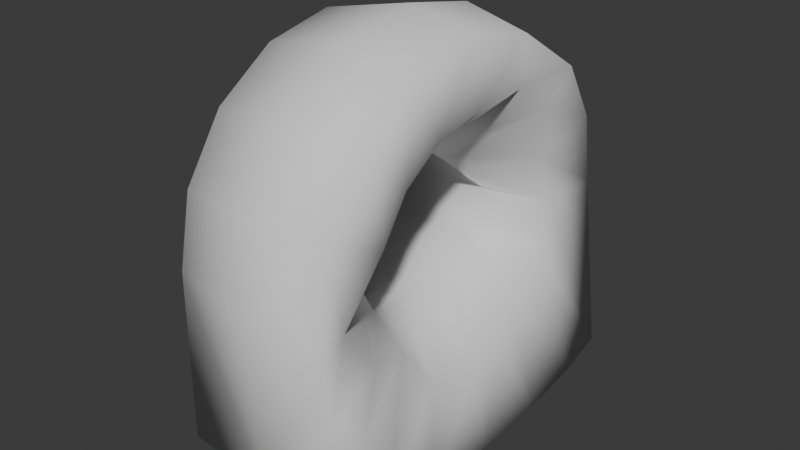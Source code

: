 # Source: LargeHoopRock.blend  (saved by Blender 4.3.34; exported with 4.5.12 LTS)
import bpy
from mathutils import Matrix  # noqa: F401  (used for matrix-valued properties, if any)

bpy.ops.wm.read_factory_settings(use_empty=True)
scene = bpy.context.scene
scene.name = 'Scene'

# ---- collections
col_collection = bpy.data.collections.new('Collection'); scene.collection.children.link(col_collection)

# ---- world
world_world = bpy.data.worlds.new('World'); scene.world = world_world
world_world.use_nodes = True; world_world.node_tree.nodes.clear()
_N = world_world.node_tree.nodes; _L = world_world.node_tree.links
n0 = _N.new('ShaderNodeOutputWorld'); n0.name = 'World Output'; n0.location = (300, 300)
n1 = _N.new('ShaderNodeBackground'); n1.name = 'Background'; n1.location = (10, 300)
n1.inputs[0].default_value = (0.05088, 0.05088, 0.05088, 1.0)
_L.new(n1.outputs[0], n0.inputs[0])
n0.is_active_output = True
world_world.color = (0.05088, 0.05088, 0.05088)
world_world.sun_shadow_jitter_overblur = 0.0

# ---- meshes
me_torus = bpy.data.meshes.new('Torus')
me_torus.from_pydata([(-3.489e-07, -5.348e-15, -0.3452), (0.8649, 0.0, -0.2606), (0.6907, -3.162e-09, 0.3797), (-1.152e-07, -1.697e-08, 0.9299), (-0.8649, 0.0, -0.2606), (-3.489e-07, 0.72, -0.3185), (0.8649, 0.7008, -0.2318), (0.6071, 0.4303, 0.5318), (-1.152e-07, 0.2452, 0.9787), (-0.8649, 0.7008, -0.2318), (-1.152e-07, 1.33, -0.2582), (0.8649, 1.295, -0.1375), (0.5105, 0.7408, 0.83), (-1.152e-07, 0.4531, 1.118), (-1.042, 0.6779, 0.8392), (-1.07e-07, 1.762, -0.01521), (0.8649, 1.692, -0.000367), (0.6183, 1.047, 1.137), (-1.152e-07, 0.8158, 1.209), (-1.045, 0.8697, 1.113), (-6.653e-08, 1.882, 1.571), (0.6515, 1.737, 1.571), (0.6183, 1.133, 1.571), (-6.653e-08, 1.009, 1.571), (-1.027, 0.9882, 1.571), (-0.8488, 1.693, 1.571), (1.624e-09, 1.738, 2.291), (0.6662, 1.602, 2.234), (0.6183, 1.047, 2.005), (-5.679e-08, 0.7288, 1.816), (-1.027, 0.913, 1.949), (-0.8488, 1.565, 2.219), (1.185e-07, 1.33, 2.901), (0.7061, 1.22, 2.791), (0.688, 0.9313, 2.502), (1.624e-09, 0.4531, 2.024), (-1.027, 0.6988, 2.27), (-0.8488, 1.197, 2.768), (1.185e-07, 0.72, 3.309), (0.6238, 0.6671, 3.181), (0.688, 0.504, 2.788), (1.624e-09, 0.2452, 2.163), (-0.8488, 0.648, 3.135), (1.185e-07, 1.645e-07, 3.452), (0.6238, 1.524e-07, 3.314), (0.6485, 9.719e-08, 2.728), (1.624e-09, 3.905e-08, 2.212), (-1.04, 7.141e-08, 2.467), (-0.8488, 1.48e-07, 3.264), (1.185e-07, -0.72, 3.309), (0.6238, -0.6671, 3.181), (0.6485, -0.443, 2.64), (1.624e-09, -0.2452, 2.163), (-1.029, -0.3757, 2.478), (-0.8488, -0.648, 3.135), (1.185e-07, -1.33, 2.901), (0.6971, -1.221, 2.792), (0.6485, -0.8185, 2.389), (-1.029, -0.6941, 2.265), (-0.8488, -1.197, 2.768), (1.624e-09, -1.738, 2.291), (0.6035, -1.627, 2.245), (0.6485, -1.069, 2.014), (-1.039, -0.8728, 1.932), (-0.8488, -1.565, 2.219), (-6.653e-08, -1.882, 1.571), (0.6354, -1.741, 1.359), (0.591, -1.433, 1.469), (-1.022, -1.008, 1.571), (-0.8488, -1.693, 1.571), (-1.067e-07, -1.764, -0.001487), (0.5692, -1.084, 0.9855), (-1.152e-07, -0.6532, 1.326), (-1.051, -0.8442, 1.147), (-0.8649, -1.692, -0.000367), (-1.152e-07, -1.33, -0.2582), (0.4911, -0.6692, 0.9015), (-1.152e-07, -0.4531, 0.9779), (-1.032, -0.7122, 0.785), (-0.8649, -1.295, -0.1375), (-3.489e-07, -0.72, -0.3185), (0.8649, -0.7008, -0.2318), (0.609, -0.4309, 0.5305), (-1.152e-07, -0.2452, 0.9356), (-0.8649, -0.7008, -0.2318), (-0.8543, 1.693, 1.028), (-0.8649, 1.295, -0.1375), (-1.017, 0.9968, 0.9407), (-0.384, -1.105e-08, 0.8127), (-1.031, 0.3875, 0.6147), (-0.9405, -3.872e-10, 0.1128), (-0.9798, -0.4836, 0.355), (-1.029, 0.3812, 2.411), (-0.5401, 0.2091, 2.305), (-6.653e-08, -0.6408, 1.571), (-0.3355, -0.6828, 1.854), (0.4168, -0.8989, 1.943), (0.8649, -1.295, -0.1375), (0.7012, -1.355, 0.5456), (0.7165, -1.724, 0.8787), (0.4293, -1.728, -0.0009311)], [], [(0, 5, 6, 1), (1, 6, 7, 2), (2, 7, 8, 3), (90, 89, 9, 4), (91, 90, 4, 84), (4, 9, 5, 0), (5, 10, 11, 6), (6, 11, 12, 7), (7, 12, 13, 8), (8, 13, 14, 89), (89, 14, 86, 9), (9, 86, 10, 5), (10, 15, 16, 11), (11, 16, 17, 12), (12, 17, 18, 13), (13, 18, 19, 14), (86, 15, 10), (15, 85, 25, 20), (15, 20, 21, 16), (16, 21, 22, 17), (17, 22, 23, 18), (18, 23, 24, 19), (14, 19, 87, 86), (20, 26, 27, 21), (21, 27, 28, 22), (22, 28, 29, 23), (23, 29, 30, 24), (24, 30, 31, 25), (25, 31, 26, 20), (26, 32, 33, 27), (27, 33, 34, 28), (28, 34, 35, 29), (29, 35, 36, 30), (30, 36, 37, 31), (31, 37, 32, 26), (32, 38, 39, 33), (33, 39, 40, 34), (34, 40, 41, 35), (36, 92, 42, 37), (92, 47, 48, 42), (37, 42, 38, 32), (38, 43, 44, 39), (39, 44, 45, 40), (40, 45, 46, 41), (35, 41, 93, 36), (42, 48, 43, 38), (43, 49, 50, 44), (44, 50, 51, 45), (45, 51, 52, 46), (46, 52, 53, 47), (47, 53, 54, 48), (48, 54, 49, 43), (49, 55, 56, 50), (50, 56, 57, 51), (51, 57, 52), (52, 58, 53), (53, 58, 59, 54), (54, 59, 55, 49), (55, 60, 61, 56), (56, 61, 62, 57), (52, 95, 63, 58), (95, 94, 68, 63), (58, 63, 64, 59), (59, 64, 60, 55), (60, 65, 66, 61), (61, 66, 67, 62), (57, 62, 96, 52), (63, 68, 69, 64), (64, 69, 65, 60), (66, 99, 98, 71, 67), (98, 97, 76, 71), (67, 71, 72, 94), (94, 72, 73, 68), (68, 73, 74, 69), (69, 74, 70, 65), (65, 70, 100, 99, 66), (71, 76, 77, 72), (72, 77, 78, 73), (73, 78, 79, 74), (74, 79, 75, 70), (75, 80, 81, 97), (97, 81, 82, 76), (76, 82, 83, 77), (77, 83, 91, 78), (78, 91, 84, 79), (79, 84, 80, 75), (80, 0, 1, 81), (81, 1, 2, 82), (82, 2, 3, 83), (3, 8, 89, 88), (84, 4, 0, 80), (85, 15, 86, 87), (19, 24, 25, 85, 87), (88, 89, 90, 91), (83, 3, 88, 91), (47, 92, 36, 93), (41, 46, 47, 93), (94, 95, 96), (62, 67, 94, 96), (96, 95, 52), (97, 98, 99, 100), (70, 75, 97, 100)])
me_torus.polygons.foreach_set('use_smooth', [True] * 102)
_uv = me_torus.uv_layers.new(name='UVMap')
_uv.uv.foreach_set('vector', [0.514, 0.6257, 0.5145, 0.7083, 0.416, 0.7055, 0.4155, 0.6252, 0.1991, 0.4169, 0.1186, 0.4113, 0.1524, 0.3215, 0.2013, 0.3414, 0.2013, 0.3414, 0.1524, 0.3215, 0.1758, 0.2629, 0.2039, 0.2692, 0.6105, 0.3679, 0.6552, 0.3108, 0.6911, 0.4069, 0.6105, 0.4103, 0.5549, 0.3404, 0.6105, 0.3679, 0.6105, 0.4103, 0.5298, 0.4071, 0.614, 0.6253, 0.6145, 0.7056, 0.5145, 0.7083, 0.514, 0.6257, 0.5145, 0.7083, 0.5153, 0.7781, 0.417, 0.7732, 0.416, 0.7055, 0.1186, 0.4113, 0.05061, 0.3986, 0.1178, 0.2851, 0.1524, 0.3215, 0.1524, 0.3215, 0.1178, 0.2851, 0.1524, 0.2463, 0.1758, 0.2629, 0.2974, 0.7404, 0.3195, 0.7343, 0.3607, 0.8541, 0.33, 0.862, 0.6552, 0.3108, 0.6886, 0.2851, 0.7594, 0.396, 0.6911, 0.4069, 0.6145, 0.7056, 0.6155, 0.7733, 0.5153, 0.7781, 0.5145, 0.7083, 0.5153, 0.7781, 0.5174, 0.8263, 0.4183, 0.8181, 0.417, 0.7732, 0.05061, 0.3986, 0.005392, 0.3816, 0.0834, 0.2505, 0.1178, 0.2851, 0.3493, 0.6797, 0.3796, 0.6564, 0.3598, 0.7272, 0.3195, 0.7343, 0.3195, 0.7343, 0.3598, 0.7272, 0.3796, 0.8456, 0.3607, 0.8541, 0.6155, 0.7733, 0.5174, 0.8263, 0.5153, 0.7781, 0.1256, 0.7631, 0.03762, 0.6353, 0.04347, 0.5732, 0.143, 0.5815, 0.1256, 0.7631, 0.143, 0.5815, 0.214, 0.5872, 0.2222, 0.7692, 0.005392, 0.3816, 0.005392, 0.1992, 0.07485, 0.2007, 0.0834, 0.2505, 0.818, 0.4319, 0.8684, 0.4307, 0.869, 0.5021, 0.8259, 0.5035, 0.8259, 0.5035, 0.869, 0.5021, 0.8714, 0.6203, 0.818, 0.6237, 0.6886, 0.2851, 0.7106, 0.2536, 0.7252, 0.2732, 0.7594, 0.396, 0.143, 0.5815, 0.1472, 0.4986, 0.2195, 0.511, 0.214, 0.5872, 0.005392, 0.1992, 0.02301, 0.124, 0.08613, 0.1514, 0.07485, 0.2007, 0.8684, 0.4307, 0.9175, 0.4299, 0.895, 0.5024, 0.869, 0.5021, 0.869, 0.5021, 0.895, 0.5024, 0.9142, 0.6197, 0.8714, 0.6203, 0.7242, 0.2009, 0.7155, 0.1575, 0.7902, 0.1252, 0.8051, 0.1996, 0.04347, 0.5732, 0.04728, 0.4986, 0.1472, 0.4986, 0.143, 0.5815, 0.1472, 0.4986, 0.1455, 0.4276, 0.2222, 0.4466, 0.2195, 0.511, 0.02301, 0.124, 0.06866, 0.0623, 0.1009, 0.09594, 0.08613, 0.1514, 0.9175, 0.4299, 0.9736, 0.4211, 0.9167, 0.5027, 0.895, 0.5024, 0.8013, 0.8892, 0.7684, 0.8902, 0.7857, 0.7684, 0.8124, 0.7689, 0.7155, 0.1575, 0.6908, 0.1207, 0.7479, 0.06216, 0.7902, 0.1252, 0.04728, 0.4986, 0.04571, 0.4347, 0.1455, 0.4276, 0.1472, 0.4986, 0.9145, 0.3107, 0.9243, 0.2373, 0.9914, 0.2334, 0.9913, 0.3001, 0.06866, 0.0623, 0.1335, 0.01837, 0.151, 0.06473, 0.1009, 0.09594, 0.1009, 0.09594, 0.151, 0.06473, 0.1796, 0.1276, 0.1552, 0.1428, 0.6908, 0.1207, 0.6543, 0.1045, 0.6847, 0.02009, 0.7479, 0.06216, 0.6543, 0.1045, 0.6104, 0.09817, 0.6101, 0.005392, 0.6847, 0.02009, 0.8158, 0.295, 0.8246, 0.229, 0.9243, 0.2373, 0.9145, 0.3107, 0.9243, 0.2373, 0.9277, 0.1536, 0.9946, 0.1558, 0.9914, 0.2334, 0.1335, 0.01837, 0.2107, 0.005392, 0.2088, 0.07262, 0.151, 0.06473, 0.7755, 0.9625, 0.7178, 0.9631, 0.7153, 0.893, 0.7437, 0.891, 0.7684, 0.8902, 0.7437, 0.891, 0.7338, 0.8285, 0.7857, 0.7684, 0.8246, 0.229, 0.8277, 0.1536, 0.9277, 0.1536, 0.9243, 0.2373, 0.9277, 0.1536, 0.9243, 0.07211, 0.9914, 0.0803, 0.9946, 0.1558, 0.2107, 0.005392, 0.287, 0.02272, 0.2594, 0.08413, 0.2088, 0.07262, 0.7178, 0.9631, 0.6676, 0.968, 0.6876, 0.8956, 0.7153, 0.893, 0.7153, 0.893, 0.6876, 0.8956, 0.6614, 0.7767, 0.7043, 0.772, 0.6104, 0.09817, 0.5672, 0.09697, 0.5356, 0.02031, 0.6101, 0.005392, 0.8277, 0.1536, 0.8246, 0.08032, 0.9243, 0.07211, 0.9277, 0.1536, 0.9243, 0.07211, 0.9145, 0.005392, 0.9904, 0.02002, 0.9914, 0.0803, 0.287, 0.02272, 0.3494, 0.06999, 0.3018, 0.114, 0.2594, 0.08413, 0.6676, 0.968, 0.6263, 0.9735, 0.6876, 0.8956, 0.6876, 0.8956, 0.6263, 0.7813, 0.6614, 0.7767, 0.5672, 0.09697, 0.5306, 0.1215, 0.4724, 0.06256, 0.5356, 0.02031, 0.8246, 0.08032, 0.8158, 0.02027, 0.9145, 0.005392, 0.9243, 0.07211, 0.7096, 0.4211, 0.7101, 0.4943, 0.6403, 0.4982, 0.629, 0.4322, 0.3494, 0.06999, 0.3944, 0.1325, 0.3295, 0.1577, 0.3018, 0.114, 0.3596, 0.4276, 0.3168, 0.4671, 0.233, 0.466, 0.2338, 0.4276, 0.3168, 0.4671, 0.3586, 0.4958, 0.2362, 0.5073, 0.233, 0.466, 0.5306, 0.1215, 0.5101, 0.1597, 0.4302, 0.1257, 0.4724, 0.06256, 0.8067, 0.436, 0.8072, 0.5019, 0.7101, 0.4943, 0.7096, 0.4211, 0.7101, 0.4943, 0.7098, 0.5781, 0.6361, 0.6008, 0.6403, 0.4982, 0.3944, 0.1325, 0.4047, 0.2345, 0.3696, 0.2203, 0.3295, 0.1577, 0.3018, 0.114, 0.3295, 0.1577, 0.3099, 0.1621, 0.236, 0.1292, 0.5101, 0.1597, 0.4945, 0.2012, 0.4155, 0.2002, 0.4302, 0.1257, 0.8072, 0.5019, 0.8069, 0.5773, 0.7098, 0.5781, 0.7101, 0.4943, 0.4047, 0.2345, 0.4011, 0.2904, 0.3577, 0.327, 0.328, 0.2741, 0.3696, 0.2203, 0.3577, 0.327, 0.3484, 0.407, 0.2802, 0.2813, 0.328, 0.2741, 0.3696, 0.2203, 0.328, 0.2741, 0.2802, 0.2262, 0.2796, 0.1981, 0.3586, 0.4958, 0.3611, 0.5239, 0.2408, 0.556, 0.2362, 0.5073, 0.4945, 0.2012, 0.5135, 0.25, 0.4158, 0.3807, 0.4155, 0.2002, 0.8069, 0.5773, 0.8072, 0.7576, 0.7079, 0.7576, 0.7098, 0.5781, 0.7098, 0.5781, 0.7079, 0.7576, 0.6584, 0.7569, 0.6263, 0.6557, 0.6361, 0.6008, 0.328, 0.2741, 0.2802, 0.2813, 0.2561, 0.2652, 0.2802, 0.2262, 0.3611, 0.5239, 0.3687, 0.5635, 0.2494, 0.5971, 0.2408, 0.556, 0.5135, 0.25, 0.5287, 0.2914, 0.4615, 0.3964, 0.4158, 0.3807, 0.6155, 0.4294, 0.6145, 0.4758, 0.5143, 0.4724, 0.5162, 0.4211, 0.5143, 0.4724, 0.514, 0.5428, 0.4155, 0.5445, 0.416, 0.4757, 0.3484, 0.407, 0.2798, 0.4159, 0.2515, 0.3245, 0.2802, 0.2813, 0.0764, 0.78, 0.107, 0.7843, 0.107, 0.8455, 0.08402, 0.8378, 0.3687, 0.5635, 0.373, 0.5682, 0.2643, 0.6456, 0.2494, 0.5971, 0.5287, 0.2914, 0.5549, 0.3404, 0.5298, 0.4071, 0.4615, 0.3964, 0.6145, 0.4758, 0.614, 0.5446, 0.514, 0.5428, 0.5143, 0.4724, 0.514, 0.5428, 0.514, 0.6257, 0.4155, 0.6252, 0.4155, 0.5445, 0.2798, 0.4159, 0.1991, 0.4169, 0.2013, 0.3414, 0.2515, 0.3245, 0.2515, 0.3245, 0.2013, 0.3414, 0.2039, 0.2692, 0.2321, 0.2694, 0.27, 0.7449, 0.2974, 0.7404, 0.33, 0.862, 0.2759, 0.7906, 0.614, 0.5446, 0.614, 0.6253, 0.514, 0.6257, 0.514, 0.5428, 0.03762, 0.6353, 0.1256, 0.7631, 0.01784, 0.7678, 0.005392, 0.6421, 0.7106, 0.2536, 0.7242, 0.2009, 0.8051, 0.1996, 0.8051, 0.262, 0.7252, 0.2732, 0.6097, 0.2839, 0.6552, 0.3108, 0.6105, 0.3679, 0.5549, 0.3404, 0.242, 0.7482, 0.27, 0.7449, 0.2759, 0.7906, 0.233, 0.8744, 0.7043, 0.772, 0.7484, 0.7701, 0.7857, 0.7684, 0.7338, 0.8285, 0.7437, 0.891, 0.7153, 0.893, 0.7043, 0.772, 0.7338, 0.8285, 0.3586, 0.4958, 0.3168, 0.4671, 0.3968, 0.4488, 0.3295, 0.1577, 0.3696, 0.2203, 0.2796, 0.1981, 0.3099, 0.1621, 0.03587, 0.864, 0.005392, 0.78, 0.06562, 0.78, 0.3484, 0.407, 0.3577, 0.327, 0.4011, 0.2904, 0.3992, 0.387, 0.5162, 0.4211, 0.5143, 0.4724, 0.416, 0.4757, 0.467, 0.4252])
_uv = me_torus.uv_layers.new(name='UVMap.001')
_uv.uv.foreach_set('vector', [0.999, 0.501, 0.9177, 0.501, 0.9177, 0.5823, 0.999, 0.5823, 0.9157, 0.5843, 0.8343, 0.5843, 0.8343, 0.6657, 0.9157, 0.6657, 0.5823, 0.8343, 0.501, 0.8343, 0.501, 0.9157, 0.5823, 0.9157, 0.9157, 0.4177, 0.8343, 0.4177, 0.8343, 0.499, 0.9157, 0.499, 0.9157, 0.3343, 0.8343, 0.3343, 0.8343, 0.4157, 0.9157, 0.4157, 0.9157, 0.251, 0.8343, 0.251, 0.8343, 0.3323, 0.9157, 0.3323, 0.3323, 0.8343, 0.251, 0.8343, 0.251, 0.9157, 0.3323, 0.9157, 0.499, 0.001001, 0.4177, 0.001001, 0.4177, 0.1657, 0.499, 0.1657, 0.9157, 0.1677, 0.8343, 0.1677, 0.8343, 0.249, 0.9157, 0.249, 0.3323, 0.4157, 0.3323, 0.3343, 0.1677, 0.3343, 0.1677, 0.4157, 0.499, 0.1677, 0.4177, 0.1677, 0.4177, 0.3323, 0.499, 0.3323, 0.249, 0.8343, 0.1677, 0.8343, 0.1677, 0.9157, 0.249, 0.9157, 0.9157, 0.08433, 0.8343, 0.08433, 0.8343, 0.1657, 0.9157, 0.1657, 0.3323, 0.499, 0.3323, 0.4177, 0.1677, 0.4177, 0.1677, 0.499, 0.1657, 0.8343, 0.08433, 0.8343, 0.08433, 0.9157, 0.1657, 0.9157, 0.499, 0.3343, 0.4177, 0.3343, 0.4177, 0.499, 0.499, 0.499, 0.4177, 0.998, 0.498, 0.9177, 0.4177, 0.9177, 0.3323, 0.001001, 0.1677, 0.001001, 0.1677, 0.1657, 0.3323, 0.1657, 0.1677, 0.5823, 0.3323, 0.5823, 0.3323, 0.501, 0.1677, 0.501, 0.1657, 0.001001, 0.001001, 0.001001, 0.001001, 0.1657, 0.1657, 0.1657, 0.08233, 0.8343, 0.001001, 0.8343, 0.001001, 0.9157, 0.08233, 0.9157, 0.5823, 0.3343, 0.501, 0.3343, 0.501, 0.499, 0.5823, 0.499, 0.5823, 0.751, 0.501, 0.751, 0.501, 0.8323, 0.5823, 0.8323, 0.499, 0.751, 0.4177, 0.751, 0.4177, 0.8323, 0.499, 0.8323, 0.1657, 0.751, 0.08433, 0.751, 0.08433, 0.8323, 0.1657, 0.8323, 0.749, 0.5843, 0.6677, 0.5843, 0.6677, 0.6657, 0.749, 0.6657, 0.499, 0.6657, 0.499, 0.5843, 0.3343, 0.5843, 0.3343, 0.6657, 0.749, 0.501, 0.6677, 0.501, 0.6677, 0.5823, 0.749, 0.5823, 0.3323, 0.6677, 0.251, 0.6677, 0.251, 0.749, 0.3323, 0.749, 0.08233, 0.6677, 0.001001, 0.6677, 0.001001, 0.749, 0.08233, 0.749, 0.5823, 0.5843, 0.501, 0.5843, 0.501, 0.6657, 0.5823, 0.6657, 0.6657, 0.5843, 0.5843, 0.5843, 0.5843, 0.6657, 0.6657, 0.6657, 0.749, 0.001001, 0.6677, 0.001001, 0.6677, 0.1657, 0.749, 0.1657, 0.1657, 0.6677, 0.08433, 0.6677, 0.08433, 0.749, 0.1657, 0.749, 0.249, 0.6677, 0.1677, 0.6677, 0.1677, 0.749, 0.249, 0.749, 0.749, 0.1677, 0.6677, 0.1677, 0.6677, 0.249, 0.749, 0.249, 0.749, 0.251, 0.6677, 0.251, 0.6677, 0.3323, 0.749, 0.3323, 0.6657, 0.5823, 0.6657, 0.501, 0.501, 0.501, 0.501, 0.5823, 0.4157, 0.6677, 0.3343, 0.6677, 0.3343, 0.749, 0.4157, 0.749, 0.749, 0.3343, 0.6677, 0.3343, 0.6677, 0.4157, 0.749, 0.4157, 0.749, 0.4177, 0.6677, 0.4177, 0.6677, 0.499, 0.749, 0.499, 0.499, 0.6677, 0.4177, 0.6677, 0.4177, 0.749, 0.499, 0.749, 0.5823, 0.6677, 0.501, 0.6677, 0.501, 0.749, 0.5823, 0.749, 0.6657, 0.3343, 0.5843, 0.3343, 0.5843, 0.499, 0.6657, 0.499, 0.6657, 0.6677, 0.5843, 0.6677, 0.5843, 0.749, 0.6657, 0.749, 0.999, 0.08433, 0.9177, 0.08433, 0.9177, 0.1657, 0.999, 0.1657, 0.749, 0.6677, 0.6677, 0.6677, 0.6677, 0.749, 0.749, 0.749, 0.8323, 0.001001, 0.751, 0.001001, 0.751, 0.08233, 0.8323, 0.08233, 0.08233, 0.751, 0.001001, 0.751, 0.001001, 0.8323, 0.08233, 0.8323, 0.3323, 0.6657, 0.3323, 0.5843, 0.1677, 0.5843, 0.1677, 0.6657, 0.8323, 0.08433, 0.751, 0.08433, 0.751, 0.1657, 0.8323, 0.1657, 0.8323, 0.1677, 0.751, 0.1677, 0.751, 0.249, 0.8323, 0.249, 0.249, 0.751, 0.1677, 0.751, 0.1677, 0.8323, 0.249, 0.8323, 0.3323, 0.751, 0.251, 0.751, 0.251, 0.8323, 0.3323, 0.8323, 0.499, 0.999, 0.4187, 0.999, 0.499, 0.9187, 0.498, 0.501, 0.3343, 0.5813, 0.3343, 0.501, 0.8323, 0.251, 0.751, 0.251, 0.751, 0.3323, 0.8323, 0.3323, 0.4157, 0.751, 0.3343, 0.751, 0.3343, 0.8323, 0.4157, 0.8323, 0.8323, 0.3343, 0.751, 0.3343, 0.751, 0.4157, 0.8323, 0.4157, 0.8323, 0.4177, 0.751, 0.4177, 0.751, 0.499, 0.8323, 0.499, 0.6657, 0.001001, 0.5843, 0.001001, 0.5843, 0.1657, 0.6657, 0.1657, 0.1657, 0.6657, 0.1657, 0.5843, 0.001001, 0.5843, 0.001001, 0.6657, 0.8323, 0.501, 0.751, 0.501, 0.751, 0.5823, 0.8323, 0.5823, 0.8323, 0.5843, 0.751, 0.5843, 0.751, 0.6657, 0.8323, 0.6657, 0.6657, 0.751, 0.5843, 0.751, 0.5843, 0.8323, 0.6657, 0.8323, 0.8323, 0.6677, 0.751, 0.6677, 0.751, 0.749, 0.8323, 0.749, 0.749, 0.751, 0.6677, 0.751, 0.6677, 0.8323, 0.749, 0.8323, 0.8323, 0.751, 0.751, 0.751, 0.751, 0.8323, 0.8323, 0.8323, 0.9157, 0.001001, 0.8343, 0.001001, 0.8343, 0.08233, 0.9157, 0.08233, 0.5394, 0.3323, 0.501, 0.2583, 0.5147, 0.1677, 0.5823, 0.2038, 0.5823, 0.3148, 0.1657, 0.5823, 0.1657, 0.501, 0.001001, 0.501, 0.001001, 0.5823, 0.4157, 0.3343, 0.3343, 0.3343, 0.3343, 0.499, 0.4157, 0.499, 0.1657, 0.499, 0.1657, 0.4177, 0.001001, 0.4177, 0.001001, 0.499, 0.1657, 0.1677, 0.001001, 0.1677, 0.001001, 0.3323, 0.1657, 0.3323, 0.4157, 0.3323, 0.4157, 0.1677, 0.3343, 0.1677, 0.3343, 0.3323, 0.3323, 0.251, 0.3323, 0.3322, 0.2346, 0.3323, 0.1677, 0.2871, 0.1853, 0.2624, 0.4157, 0.8343, 0.3343, 0.8343, 0.3343, 0.9157, 0.4157, 0.9157, 0.4157, 0.001001, 0.3343, 0.001001, 0.3343, 0.1657, 0.4157, 0.1657, 0.3323, 0.249, 0.3323, 0.1677, 0.1677, 0.1677, 0.1677, 0.249, 0.499, 0.8343, 0.4177, 0.8343, 0.4177, 0.9157, 0.499, 0.9157, 0.9157, 0.501, 0.8343, 0.501, 0.8343, 0.5823, 0.9157, 0.5823, 0.5823, 0.001001, 0.501, 0.001001, 0.501, 0.1657, 0.5823, 0.1657, 0.6657, 0.8343, 0.5843, 0.8343, 0.5843, 0.9157, 0.6657, 0.9157, 0.1657, 0.4157, 0.1657, 0.3343, 0.001001, 0.3343, 0.001001, 0.4157, 0.749, 0.8343, 0.6677, 0.8343, 0.6677, 0.9157, 0.749, 0.9157, 0.9157, 0.6677, 0.8343, 0.6677, 0.8343, 0.749, 0.9157, 0.749, 0.8323, 0.8343, 0.751, 0.8343, 0.751, 0.9157, 0.8323, 0.9157, 0.9157, 0.751, 0.8343, 0.751, 0.8343, 0.8323, 0.9157, 0.8323, 0.9157, 0.8343, 0.8343, 0.8343, 0.8343, 0.9157, 0.9157, 0.9157, 0.999, 0.001001, 0.9177, 0.001001, 0.9177, 0.08233, 0.999, 0.08233, 0.08233, 0.9177, 0.001001, 0.9177, 0.001001, 0.999, 0.08233, 0.999, 0.6657, 0.3323, 0.6657, 0.1677, 0.5843, 0.1677, 0.5843, 0.3323, 0.1065, 0.9177, 0.1657, 0.9291, 0.1657, 0.999, 0.09561, 0.9988, 0.08433, 0.9302, 0.999, 0.1677, 0.9177, 0.1677, 0.9177, 0.249, 0.999, 0.249, 0.249, 0.9177, 0.1677, 0.9177, 0.1677, 0.999, 0.249, 0.999, 0.999, 0.251, 0.9177, 0.251, 0.9177, 0.3323, 0.999, 0.3323, 0.3323, 0.9177, 0.251, 0.9177, 0.251, 0.999, 0.3323, 0.999, 0.501, 0.9177, 0.5813, 0.9177, 0.501, 0.998, 0.999, 0.3343, 0.9177, 0.3343, 0.9177, 0.4157, 0.999, 0.4157, 0.3353, 0.5823, 0.499, 0.5823, 0.499, 0.502, 0.4157, 0.9177, 0.3343, 0.9177, 0.3343, 0.999, 0.4157, 0.999, 0.999, 0.4177, 0.9177, 0.4177, 0.9177, 0.499, 0.999, 0.499])
_uv.active_render = True
me_torus.update()

# ---- objects
ob_largehooprock1 = bpy.data.objects.new('LargeHoopRock1', me_torus)

# ---- transforms, parenting, visibility, modifiers, constraints
ob_largehooprock1.location = (0.0, 0.0, 0.0)

# ---- collection membership
col_collection.objects.link(ob_largehooprock1)

# ---- scene / render settings (as saved in the file)
scene.frame_start = 1; scene.frame_end = 250; scene.frame_set(1)
scene.render.engine = 'BLENDER_EEVEE_NEXT'
bpy.context.view_layer.update()

# ---- added for rendering (the .blend has no active camera and no usable light): camera, sun
cam_auto = bpy.data.cameras.new('AutoCamera')
cam_auto.lens = 50.0
cam_auto.sensor_width = 36.0
cam_auto.clip_end = 1000.0
ob_auto_camera = bpy.data.objects.new('AutoCamera', cam_auto)
scene.collection.objects.link(ob_auto_camera)
ob_auto_camera.location = (5.16153, -6.30532, 5.75712)
ob_auto_camera.rotation_euler = (1.09748, -7.21219e-08, 0.694738)
scene.camera = ob_auto_camera
light_auto_sun = bpy.data.lights.new('AutoSun', 'SUN')
light_auto_sun.energy = 3.0
light_auto_sun.angle = 0.0523599
ob_auto_sun = bpy.data.objects.new('AutoSun', light_auto_sun)
scene.collection.objects.link(ob_auto_sun)
ob_auto_sun.rotation_euler = (0.872665, 0.174533, 0.523599)
bpy.context.view_layer.update()
